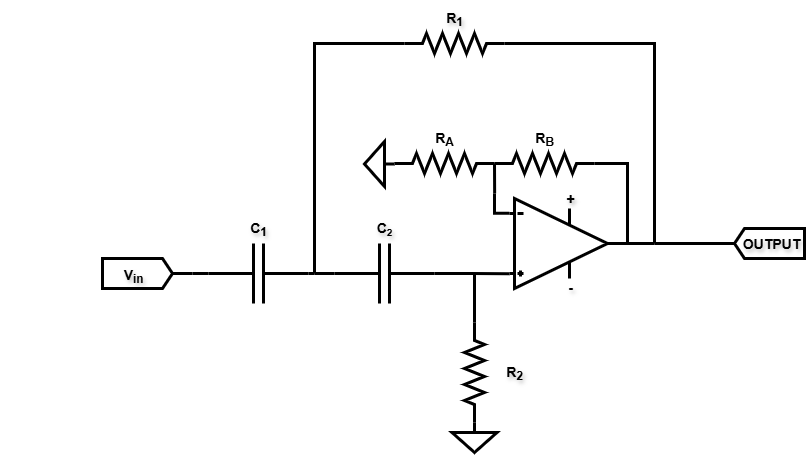

The diagram above was exported from draw.io. Its source (the exported page's mxGraphModel, read from the mxfile embedded in the PNG):
<mxGraphModel dx="1830" dy="851" grid="1" gridSize="10" guides="0" tooltips="1" connect="1" arrows="0" fold="1" page="1" pageScale="1" pageWidth="1169" pageHeight="827" math="0" shadow="0">
  <root>
    <mxCell id="0" />
    <mxCell id="1" parent="0" />
    <mxCell id="TjvKL0s9LZ5X5E_JrjDo-31" style="edgeStyle=orthogonalEdgeStyle;shape=wire;rounded=0;orthogonalLoop=1;jettySize=auto;html=1;exitDx=0;exitDy=0;exitPerimeter=0;align=center;verticalAlign=middle;fontFamily=Helvetica;fontSize=11;fontColor=default;labelBackgroundColor=default;endArrow=none;endFill=0;fillOpacity=0;strokeWidth=3;" edge="1" parent="1" source="TjvKL0s9LZ5X5E_JrjDo-51">
      <mxGeometry relative="1" as="geometry">
        <mxPoint x="1010" y="280" as="targetPoint" />
      </mxGeometry>
    </mxCell>
    <mxCell id="TjvKL0s9LZ5X5E_JrjDo-83" style="edgeStyle=orthogonalEdgeStyle;rounded=0;orthogonalLoop=1;jettySize=auto;html=1;exitX=0;exitY=0.165;exitDx=0;exitDy=0;exitPerimeter=0;strokeWidth=3;endArrow=none;endFill=0;" edge="1" parent="1" source="TjvKL0s9LZ5X5E_JrjDo-2">
      <mxGeometry relative="1" as="geometry">
        <mxPoint x="770" y="230" as="targetPoint" />
      </mxGeometry>
    </mxCell>
    <mxCell id="TjvKL0s9LZ5X5E_JrjDo-2" value="" style="verticalLabelPosition=bottom;shadow=0;align=center;html=1;verticalAlign=top;shape=mxgraph.electrical.abstract.operational_amp_1;fillOpacity=0;strokeWidth=3;" vertex="1" parent="1">
      <mxGeometry x="785" y="235" width="98" height="90" as="geometry" />
    </mxCell>
    <mxCell id="TjvKL0s9LZ5X5E_JrjDo-3" value="" style="pointerEvents=1;verticalLabelPosition=bottom;shadow=0;align=center;html=1;verticalAlign=top;shape=mxgraph.electrical.capacitors.capacitor_1;fillOpacity=0;strokeWidth=3;" vertex="1" parent="1">
      <mxGeometry x="610" y="280" width="100" height="60" as="geometry" />
    </mxCell>
    <mxCell id="TjvKL0s9LZ5X5E_JrjDo-30" style="edgeStyle=orthogonalEdgeStyle;shape=wire;rounded=0;orthogonalLoop=1;jettySize=auto;html=1;exitX=0;exitY=0.5;exitDx=0;exitDy=0;exitPerimeter=0;align=center;verticalAlign=middle;fontFamily=Helvetica;fontSize=11;fontColor=default;labelBackgroundColor=default;endArrow=none;endFill=0;fillOpacity=0;strokeWidth=3;" edge="1" parent="1" source="TjvKL0s9LZ5X5E_JrjDo-5">
      <mxGeometry relative="1" as="geometry">
        <mxPoint x="590" y="310" as="targetPoint" />
      </mxGeometry>
    </mxCell>
    <mxCell id="TjvKL0s9LZ5X5E_JrjDo-34" style="edgeStyle=orthogonalEdgeStyle;shape=wire;rounded=0;orthogonalLoop=1;jettySize=auto;html=1;exitX=1;exitY=0.5;exitDx=0;exitDy=0;exitPerimeter=0;align=center;verticalAlign=middle;fontFamily=Helvetica;fontSize=11;fontColor=default;labelBackgroundColor=default;endArrow=none;endFill=0;fillOpacity=0;strokeWidth=3;" edge="1" parent="1" source="TjvKL0s9LZ5X5E_JrjDo-5">
      <mxGeometry relative="1" as="geometry">
        <mxPoint x="930" y="280" as="targetPoint" />
      </mxGeometry>
    </mxCell>
    <mxCell id="TjvKL0s9LZ5X5E_JrjDo-5" value="" style="pointerEvents=1;verticalLabelPosition=bottom;shadow=0;align=center;html=1;verticalAlign=top;shape=mxgraph.electrical.resistors.resistor_2;fillOpacity=0;strokeWidth=3;" vertex="1" parent="1">
      <mxGeometry x="680" y="70" width="100" height="20" as="geometry" />
    </mxCell>
    <mxCell id="TjvKL0s9LZ5X5E_JrjDo-26" style="edgeStyle=orthogonalEdgeStyle;shape=wire;rounded=0;orthogonalLoop=1;jettySize=auto;html=1;exitDx=0;exitDy=0;exitPerimeter=0;align=center;verticalAlign=middle;fontFamily=Helvetica;fontSize=11;fontColor=default;labelBackgroundColor=default;endArrow=none;endFill=0;fillOpacity=0;strokeWidth=3;" edge="1" parent="1" source="TjvKL0s9LZ5X5E_JrjDo-46">
      <mxGeometry relative="1" as="geometry">
        <mxPoint x="750.3684210526317" y="310" as="targetPoint" />
      </mxGeometry>
    </mxCell>
    <mxCell id="TjvKL0s9LZ5X5E_JrjDo-6" value="" style="pointerEvents=1;verticalLabelPosition=bottom;shadow=0;align=center;html=1;verticalAlign=top;shape=mxgraph.electrical.resistors.resistor_2;direction=south;fillOpacity=0;strokeWidth=3;" vertex="1" parent="1">
      <mxGeometry x="740" y="359" width="20" height="100" as="geometry" />
    </mxCell>
    <mxCell id="TjvKL0s9LZ5X5E_JrjDo-21" value="" style="pointerEvents=1;verticalLabelPosition=bottom;shadow=0;align=center;html=1;verticalAlign=top;shape=mxgraph.electrical.capacitors.capacitor_1;fillOpacity=0;strokeWidth=3;" vertex="1" parent="1">
      <mxGeometry x="484" y="280" width="100" height="60" as="geometry" />
    </mxCell>
    <mxCell id="TjvKL0s9LZ5X5E_JrjDo-22" style="edgeStyle=orthogonalEdgeStyle;rounded=0;orthogonalLoop=1;jettySize=auto;html=1;exitDx=0;exitDy=0;exitPerimeter=0;entryX=0;entryY=0.5;entryDx=0;entryDy=0;entryPerimeter=0;endArrow=none;endFill=0;fillOpacity=0;strokeWidth=3;" edge="1" parent="1" source="TjvKL0s9LZ5X5E_JrjDo-40" target="TjvKL0s9LZ5X5E_JrjDo-21">
      <mxGeometry relative="1" as="geometry" />
    </mxCell>
    <mxCell id="TjvKL0s9LZ5X5E_JrjDo-23" style="edgeStyle=orthogonalEdgeStyle;shape=wire;rounded=0;orthogonalLoop=1;jettySize=auto;html=1;exitDx=0;exitDy=0;exitPerimeter=0;entryX=0;entryY=0.5;entryDx=0;entryDy=0;entryPerimeter=0;endArrow=none;endFill=0;fillOpacity=0;strokeWidth=3;" edge="1" parent="1" source="TjvKL0s9LZ5X5E_JrjDo-42" target="TjvKL0s9LZ5X5E_JrjDo-3">
      <mxGeometry relative="1" as="geometry" />
    </mxCell>
    <mxCell id="TjvKL0s9LZ5X5E_JrjDo-24" style="edgeStyle=orthogonalEdgeStyle;shape=wire;rounded=0;orthogonalLoop=1;jettySize=auto;html=1;exitX=1;exitY=0.5;exitDx=0;exitDy=0;exitPerimeter=0;entryX=0;entryY=0.835;entryDx=0;entryDy=0;entryPerimeter=0;align=center;verticalAlign=middle;fontFamily=Helvetica;fontSize=11;fontColor=default;labelBackgroundColor=default;endArrow=none;endFill=0;fillOpacity=0;strokeWidth=3;" edge="1" parent="1" source="TjvKL0s9LZ5X5E_JrjDo-3" target="TjvKL0s9LZ5X5E_JrjDo-2">
      <mxGeometry relative="1" as="geometry" />
    </mxCell>
    <mxCell id="TjvKL0s9LZ5X5E_JrjDo-41" value="" style="edgeStyle=orthogonalEdgeStyle;rounded=0;orthogonalLoop=1;jettySize=auto;html=1;exitX=1;exitY=0.5;exitDx=0;exitDy=0;exitPerimeter=0;entryDx=0;entryDy=0;entryPerimeter=0;endArrow=none;endFill=0;fillOpacity=0;strokeWidth=3;" edge="1" parent="1" target="TjvKL0s9LZ5X5E_JrjDo-40">
      <mxGeometry relative="1" as="geometry">
        <mxPoint x="448" y="310" as="sourcePoint" />
        <mxPoint x="484" y="310" as="targetPoint" />
      </mxGeometry>
    </mxCell>
    <mxCell id="TjvKL0s9LZ5X5E_JrjDo-40" value="" style="shape=waypoint;fillStyle=solid;size=6;pointerEvents=1;points=[];resizable=0;rotatable=0;perimeter=centerPerimeter;snapToPoint=1;fontFamily=Helvetica;fontSize=11;labelBackgroundColor=default;fillOpacity=0;strokeWidth=3;" vertex="1" parent="1">
      <mxGeometry x="458" y="300" width="20" height="20" as="geometry" />
    </mxCell>
    <mxCell id="TjvKL0s9LZ5X5E_JrjDo-43" value="" style="edgeStyle=orthogonalEdgeStyle;shape=wire;rounded=0;orthogonalLoop=1;jettySize=auto;html=1;exitX=1;exitY=0.5;exitDx=0;exitDy=0;exitPerimeter=0;entryDx=0;entryDy=0;entryPerimeter=0;endArrow=none;endFill=0;fillOpacity=0;strokeWidth=3;" edge="1" parent="1" source="TjvKL0s9LZ5X5E_JrjDo-21" target="TjvKL0s9LZ5X5E_JrjDo-42">
      <mxGeometry relative="1" as="geometry">
        <mxPoint x="584" y="310" as="sourcePoint" />
        <mxPoint x="610" y="310" as="targetPoint" />
      </mxGeometry>
    </mxCell>
    <mxCell id="TjvKL0s9LZ5X5E_JrjDo-42" value="" style="shape=waypoint;fillStyle=solid;size=6;pointerEvents=1;points=[];resizable=0;rotatable=0;perimeter=centerPerimeter;snapToPoint=1;fontFamily=Helvetica;fontSize=11;labelBackgroundColor=default;fillOpacity=0;strokeWidth=3;" vertex="1" parent="1">
      <mxGeometry x="580" y="300" width="20" height="20" as="geometry" />
    </mxCell>
    <mxCell id="TjvKL0s9LZ5X5E_JrjDo-44" value="" style="shape=waypoint;fillStyle=solid;size=6;pointerEvents=1;points=[];resizable=0;rotatable=0;perimeter=centerPerimeter;snapToPoint=1;fontFamily=Helvetica;fontSize=11;labelBackgroundColor=default;fillOpacity=0;strokeWidth=3;" vertex="1" parent="1">
      <mxGeometry x="280" y="330" width="20" height="20" as="geometry" />
    </mxCell>
    <mxCell id="TjvKL0s9LZ5X5E_JrjDo-47" value="" style="edgeStyle=orthogonalEdgeStyle;shape=wire;rounded=0;orthogonalLoop=1;jettySize=auto;html=1;exitX=0;exitY=0.5;exitDx=0;exitDy=0;exitPerimeter=0;align=center;verticalAlign=middle;fontFamily=Helvetica;fontSize=11;fontColor=default;labelBackgroundColor=default;endArrow=none;endFill=0;fillOpacity=0;strokeWidth=3;" edge="1" parent="1" source="TjvKL0s9LZ5X5E_JrjDo-6" target="TjvKL0s9LZ5X5E_JrjDo-46">
      <mxGeometry relative="1" as="geometry">
        <mxPoint x="750.3684210526317" y="310" as="targetPoint" />
        <mxPoint x="750" y="359" as="sourcePoint" />
      </mxGeometry>
    </mxCell>
    <mxCell id="TjvKL0s9LZ5X5E_JrjDo-46" value="" style="shape=waypoint;fillStyle=solid;size=6;pointerEvents=1;points=[];resizable=0;rotatable=0;perimeter=centerPerimeter;snapToPoint=1;fontFamily=Helvetica;fontSize=11;labelBackgroundColor=default;fillOpacity=0;strokeWidth=3;" vertex="1" parent="1">
      <mxGeometry x="740" y="300" width="20" height="20" as="geometry" />
    </mxCell>
    <mxCell id="TjvKL0s9LZ5X5E_JrjDo-50" value="" style="edgeStyle=orthogonalEdgeStyle;shape=wire;rounded=0;orthogonalLoop=1;jettySize=auto;html=1;exitX=1;exitY=0.5;exitDx=0;exitDy=0;exitPerimeter=0;align=center;verticalAlign=middle;fontFamily=Helvetica;fontSize=11;fontColor=default;labelBackgroundColor=default;endArrow=none;endFill=0;fillOpacity=0;strokeWidth=3;" edge="1" parent="1" source="TjvKL0s9LZ5X5E_JrjDo-2" target="TjvKL0s9LZ5X5E_JrjDo-48">
      <mxGeometry relative="1" as="geometry">
        <mxPoint x="1120" y="280.3684210526317" as="targetPoint" />
        <mxPoint x="883" y="280" as="sourcePoint" />
      </mxGeometry>
    </mxCell>
    <mxCell id="TjvKL0s9LZ5X5E_JrjDo-48" value="" style="shape=waypoint;fillStyle=solid;size=6;pointerEvents=1;points=[];resizable=0;rotatable=0;perimeter=centerPerimeter;snapToPoint=1;fontFamily=Helvetica;fontSize=11;labelBackgroundColor=default;fillOpacity=0;strokeWidth=3;" vertex="1" parent="1">
      <mxGeometry x="893" y="270" width="20" height="20" as="geometry" />
    </mxCell>
    <mxCell id="TjvKL0s9LZ5X5E_JrjDo-52" value="" style="edgeStyle=orthogonalEdgeStyle;shape=wire;rounded=0;orthogonalLoop=1;jettySize=auto;html=1;exitDx=0;exitDy=0;exitPerimeter=0;align=center;verticalAlign=middle;fontFamily=Helvetica;fontSize=11;fontColor=default;labelBackgroundColor=default;endArrow=none;endFill=0;fillOpacity=0;strokeWidth=3;" edge="1" parent="1" source="TjvKL0s9LZ5X5E_JrjDo-48" target="TjvKL0s9LZ5X5E_JrjDo-51">
      <mxGeometry relative="1" as="geometry">
        <mxPoint x="1120" y="280.3684210526317" as="targetPoint" />
        <mxPoint x="903" y="280" as="sourcePoint" />
      </mxGeometry>
    </mxCell>
    <mxCell id="TjvKL0s9LZ5X5E_JrjDo-51" value="" style="shape=waypoint;fillStyle=solid;size=6;pointerEvents=1;points=[];resizable=0;rotatable=0;perimeter=centerPerimeter;snapToPoint=1;fontFamily=Helvetica;fontSize=11;labelBackgroundColor=default;fillOpacity=0;strokeWidth=3;" vertex="1" parent="1">
      <mxGeometry x="920" y="270" width="20" height="20" as="geometry" />
    </mxCell>
    <mxCell id="TjvKL0s9LZ5X5E_JrjDo-55" value="" style="html=1;shadow=0;align=center;verticalAlign=middle;shape=mxgraph.arrows2.arrow;dy=0;dx=10;notch=0;fontFamily=Helvetica;fontSize=11;labelBackgroundColor=default;direction=west;fillOpacity=0;strokeWidth=3;" vertex="1" parent="1">
      <mxGeometry x="1010" y="265" width="70" height="30" as="geometry" />
    </mxCell>
    <mxCell id="TjvKL0s9LZ5X5E_JrjDo-57" value="&lt;font&gt;OUTPUT&lt;/font&gt;" style="text;align=center;html=1;verticalAlign=middle;whiteSpace=wrap;rounded=0;fontFamily=Helvetica;fontSize=14;labelBackgroundColor=none;textShadow=1;fillOpacity=0;strokeWidth=3;fontStyle=1" vertex="1" parent="1">
      <mxGeometry x="1013" y="265" width="68" height="30" as="geometry" />
    </mxCell>
    <mxCell id="TjvKL0s9LZ5X5E_JrjDo-60" value="" style="pointerEvents=1;verticalLabelPosition=bottom;shadow=0;align=center;html=1;verticalAlign=top;shape=mxgraph.electrical.signal_sources.signal_ground;fontFamily=Helvetica;fontSize=11;labelBackgroundColor=default;fillOpacity=0;strokeWidth=3;" vertex="1" parent="1">
      <mxGeometry x="727.5" y="459" width="45" height="30" as="geometry" />
    </mxCell>
    <mxCell id="TjvKL0s9LZ5X5E_JrjDo-66" value="&lt;font&gt;C&lt;sub&gt;1&lt;/sub&gt;&lt;/font&gt;" style="text;align=center;html=1;verticalAlign=middle;whiteSpace=wrap;rounded=0;fontFamily=Helvetica;fontSize=14;labelBackgroundColor=none;textShadow=1;fillOpacity=0;strokeWidth=3;fontStyle=1" vertex="1" parent="1">
      <mxGeometry x="504" y="250" width="60" height="30" as="geometry" />
    </mxCell>
    <mxCell id="TjvKL0s9LZ5X5E_JrjDo-67" value="&lt;font&gt;C&lt;span style=&quot;font-size: 11.6667px;&quot;&gt;&lt;sub&gt;2&lt;/sub&gt;&lt;/span&gt;&lt;/font&gt;" style="text;align=center;html=1;verticalAlign=middle;whiteSpace=wrap;rounded=0;fontFamily=Helvetica;fontSize=14;labelBackgroundColor=none;textShadow=1;fillOpacity=0;strokeWidth=3;fontStyle=1" vertex="1" parent="1">
      <mxGeometry x="630" y="250" width="60" height="30" as="geometry" />
    </mxCell>
    <mxCell id="TjvKL0s9LZ5X5E_JrjDo-70" value="&lt;font&gt;R&lt;sub&gt;2&lt;/sub&gt;&lt;/font&gt;" style="text;align=center;html=1;verticalAlign=middle;whiteSpace=wrap;rounded=0;fontFamily=Helvetica;fontSize=14;labelBackgroundColor=none;textShadow=1;fillOpacity=0;strokeWidth=3;fontStyle=1" vertex="1" parent="1">
      <mxGeometry x="760" y="394" width="60" height="30" as="geometry" />
    </mxCell>
    <mxCell id="TjvKL0s9LZ5X5E_JrjDo-71" value="&lt;font&gt;R&lt;sub&gt;1&lt;/sub&gt;&lt;/font&gt;" style="text;align=center;html=1;verticalAlign=middle;whiteSpace=wrap;rounded=0;fontFamily=Helvetica;fontSize=14;labelBackgroundColor=none;textShadow=1;fillOpacity=0;strokeWidth=3;fontStyle=1" vertex="1" parent="1">
      <mxGeometry x="700" y="40" width="60" height="30" as="geometry" />
    </mxCell>
    <mxCell id="TjvKL0s9LZ5X5E_JrjDo-74" value="&lt;font&gt;+&lt;/font&gt;" style="text;align=center;html=1;verticalAlign=middle;whiteSpace=wrap;rounded=0;fontFamily=Helvetica;fontSize=14;labelBackgroundColor=none;textShadow=1;fillOpacity=0;strokeWidth=3;fontStyle=1" vertex="1" parent="1">
      <mxGeometry x="816" y="220" width="60" height="30" as="geometry" />
    </mxCell>
    <mxCell id="TjvKL0s9LZ5X5E_JrjDo-76" value="&lt;span&gt;-&lt;/span&gt;" style="text;align=center;html=1;verticalAlign=middle;whiteSpace=wrap;rounded=0;fontFamily=Helvetica;fontSize=14;labelBackgroundColor=none;textShadow=1;fillOpacity=0;strokeWidth=3;fontStyle=1" vertex="1" parent="1">
      <mxGeometry x="816" y="309" width="60" height="30" as="geometry" />
    </mxCell>
    <mxCell id="TjvKL0s9LZ5X5E_JrjDo-77" value="" style="pointerEvents=1;verticalLabelPosition=bottom;shadow=0;dashed=0;align=center;html=1;verticalAlign=top;shape=mxgraph.electrical.resistors.resistor_2;strokeWidth=3;" vertex="1" parent="1">
      <mxGeometry x="770" y="190" width="100" height="20" as="geometry" />
    </mxCell>
    <mxCell id="TjvKL0s9LZ5X5E_JrjDo-78" style="edgeStyle=orthogonalEdgeStyle;rounded=0;orthogonalLoop=1;jettySize=auto;html=1;exitX=1;exitY=0.5;exitDx=0;exitDy=0;exitPerimeter=0;entryX=1;entryY=0.5;entryDx=0;entryDy=0;entryPerimeter=0;strokeWidth=3;endArrow=none;endFill=0;" edge="1" parent="1" source="TjvKL0s9LZ5X5E_JrjDo-2" target="TjvKL0s9LZ5X5E_JrjDo-77">
      <mxGeometry relative="1" as="geometry" />
    </mxCell>
    <mxCell id="TjvKL0s9LZ5X5E_JrjDo-82" style="edgeStyle=orthogonalEdgeStyle;rounded=0;orthogonalLoop=1;jettySize=auto;html=1;exitX=1;exitY=0.5;exitDx=0;exitDy=0;exitPerimeter=0;endArrow=none;endFill=0;strokeWidth=3;" edge="1" parent="1" source="TjvKL0s9LZ5X5E_JrjDo-79">
      <mxGeometry relative="1" as="geometry">
        <mxPoint x="770.1428571428571" y="230" as="targetPoint" />
      </mxGeometry>
    </mxCell>
    <mxCell id="TjvKL0s9LZ5X5E_JrjDo-79" value="" style="pointerEvents=1;verticalLabelPosition=bottom;shadow=0;dashed=0;align=center;html=1;verticalAlign=top;shape=mxgraph.electrical.resistors.resistor_2;strokeWidth=3;" vertex="1" parent="1">
      <mxGeometry x="670" y="190" width="100" height="20" as="geometry" />
    </mxCell>
    <mxCell id="TjvKL0s9LZ5X5E_JrjDo-81" value="" style="pointerEvents=1;verticalLabelPosition=bottom;shadow=0;dashed=0;align=center;html=1;verticalAlign=top;shape=mxgraph.electrical.signal_sources.signal_ground;direction=south;strokeWidth=3;" vertex="1" parent="1">
      <mxGeometry x="640" y="178" width="30" height="45" as="geometry" />
    </mxCell>
    <mxCell id="TjvKL0s9LZ5X5E_JrjDo-84" value="&lt;span style=&quot;font-size: 14px;&quot;&gt;&lt;b&gt;R&lt;sub&gt;A&lt;/sub&gt;&lt;/b&gt;&lt;/span&gt;" style="text;strokeColor=none;align=center;fillColor=none;html=1;verticalAlign=middle;whiteSpace=wrap;rounded=0;" vertex="1" parent="1">
      <mxGeometry x="690" y="160" width="60" height="30" as="geometry" />
    </mxCell>
    <mxCell id="TjvKL0s9LZ5X5E_JrjDo-85" value="&lt;span style=&quot;font-size: 14px;&quot;&gt;&lt;b&gt;R&lt;sub&gt;B&lt;/sub&gt;&lt;/b&gt;&lt;/span&gt;" style="text;strokeColor=none;align=center;fillColor=none;html=1;verticalAlign=middle;whiteSpace=wrap;rounded=0;" vertex="1" parent="1">
      <mxGeometry x="790" y="160" width="60" height="30" as="geometry" />
    </mxCell>
    <mxCell id="TjvKL0s9LZ5X5E_JrjDo-86" value="V&lt;sub&gt;in&lt;/sub&gt;" style="text;align=center;html=1;verticalAlign=middle;whiteSpace=wrap;rounded=0;fontFamily=Helvetica;fontSize=14;labelBackgroundColor=none;textShadow=1;fillOpacity=0;strokeWidth=3;fontStyle=1" vertex="1" parent="1">
      <mxGeometry x="375" y="297" width="68" height="30" as="geometry" />
    </mxCell>
    <mxCell id="TjvKL0s9LZ5X5E_JrjDo-87" value="" style="html=1;shadow=0;align=center;verticalAlign=middle;shape=mxgraph.arrows2.arrow;dy=0;dx=10;notch=0;fontFamily=Helvetica;fontSize=11;labelBackgroundColor=default;direction=east;fillOpacity=0;strokeWidth=3;" vertex="1" parent="1">
      <mxGeometry x="378" y="295" width="70" height="30" as="geometry" />
    </mxCell>
  </root>
</mxGraphModel>